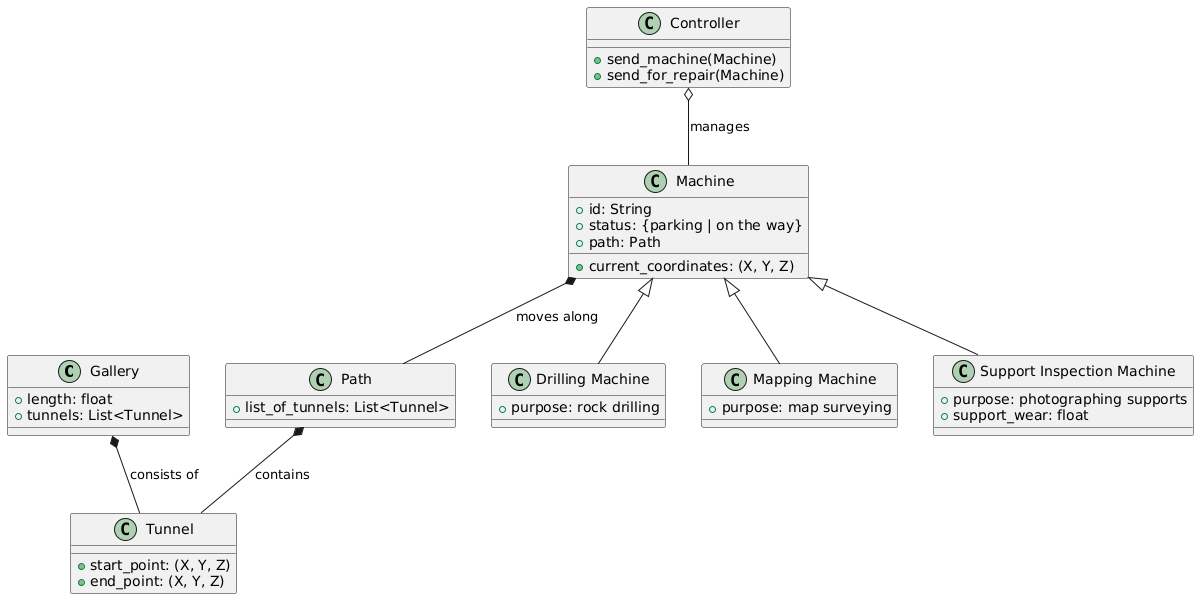

The diagram above was rendered by PlantUML. Its source (embedded in the PNG):
@startuml
class "Gallery" {
  +length: float
  +tunnels: List<Tunnel>
}

class "Tunnel" {
  +start_point: (X, Y, Z)
  +end_point: (X, Y, Z)
}

class "Path" {
  +list_of_tunnels: List<Tunnel>
}

class "Machine" {
  +id: String
  +current_coordinates: (X, Y, Z)
  +status: {parking | on the way}
  +path: Path
}

class "Drilling Machine" {
  +purpose: rock drilling
}

class "Mapping Machine" {
  +purpose: map surveying
}

class "Support Inspection Machine" {
  +purpose: photographing supports
  +support_wear: float
}

class "Controller" {
  +send_machine(Machine)
  +send_for_repair(Machine)
}

"Gallery" *-- "Tunnel": consists of
"Path" *-- "Tunnel": contains
"Machine" *-- "Path": moves along
"Controller" o-- "Machine": manages

"Machine" <|-- "Drilling Machine"
"Machine" <|-- "Mapping Machine"
"Machine" <|-- "Support Inspection Machine"
@enduml